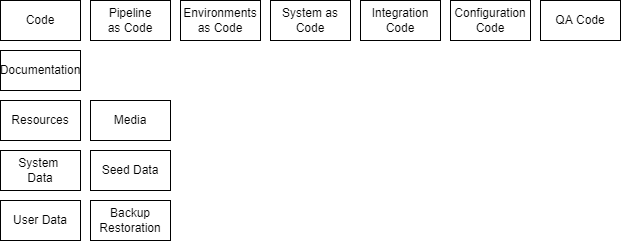

The diagram above was exported from draw.io. Its source (the exported page's mxGraphModel, read from the mxfile embedded in the PNG):
<mxGraphModel dx="782" dy="549" grid="1" gridSize="10" guides="1" tooltips="1" connect="1" arrows="1" fold="1" page="1" pageScale="1" pageWidth="827" pageHeight="1169" math="0" shadow="0">
  <root>
    <mxCell id="0" />
    <mxCell id="1" parent="0" />
    <mxCell id="kO7E5BnX6ZLaKtyJo8Rj-1" value="Environments&lt;br&gt;as Code" style="rounded=0;whiteSpace=wrap;html=1;" parent="1" vertex="1">
      <mxGeometry x="300" y="180" width="80" height="40" as="geometry" />
    </mxCell>
    <mxCell id="kO7E5BnX6ZLaKtyJo8Rj-3" value="Documentation" style="rounded=0;whiteSpace=wrap;html=1;" parent="1" vertex="1">
      <mxGeometry x="120" y="230" width="80" height="40" as="geometry" />
    </mxCell>
    <mxCell id="kO7E5BnX6ZLaKtyJo8Rj-6" value="Code" style="rounded=0;whiteSpace=wrap;html=1;" parent="1" vertex="1">
      <mxGeometry x="120" y="180" width="80" height="40" as="geometry" />
    </mxCell>
    <mxCell id="kO7E5BnX6ZLaKtyJo8Rj-7" value="System as Code" style="rounded=0;whiteSpace=wrap;html=1;" parent="1" vertex="1">
      <mxGeometry x="390" y="180" width="80" height="40" as="geometry" />
    </mxCell>
    <mxCell id="kO7E5BnX6ZLaKtyJo8Rj-8" value="System &lt;br&gt;Data" style="rounded=0;whiteSpace=wrap;html=1;" parent="1" vertex="1">
      <mxGeometry x="120" y="330" width="80" height="40" as="geometry" />
    </mxCell>
    <mxCell id="kO7E5BnX6ZLaKtyJo8Rj-9" value="User Data" style="rounded=0;whiteSpace=wrap;html=1;" parent="1" vertex="1">
      <mxGeometry x="120" y="380" width="80" height="40" as="geometry" />
    </mxCell>
    <mxCell id="kO7E5BnX6ZLaKtyJo8Rj-10" value="Integration Code" style="rounded=0;whiteSpace=wrap;html=1;" parent="1" vertex="1">
      <mxGeometry x="480" y="180" width="80" height="40" as="geometry" />
    </mxCell>
    <mxCell id="kO7E5BnX6ZLaKtyJo8Rj-11" value="Configuration Code" style="rounded=0;whiteSpace=wrap;html=1;" parent="1" vertex="1">
      <mxGeometry x="570" y="180" width="80" height="40" as="geometry" />
    </mxCell>
    <mxCell id="kO7E5BnX6ZLaKtyJo8Rj-12" value="QA Code" style="rounded=0;whiteSpace=wrap;html=1;" parent="1" vertex="1">
      <mxGeometry x="660" y="180" width="80" height="40" as="geometry" />
    </mxCell>
    <mxCell id="kO7E5BnX6ZLaKtyJo8Rj-13" value="Pipeline&lt;br&gt;as Code" style="rounded=0;whiteSpace=wrap;html=1;" parent="1" vertex="1">
      <mxGeometry x="210" y="180" width="80" height="40" as="geometry" />
    </mxCell>
    <mxCell id="kO7E5BnX6ZLaKtyJo8Rj-14" value="Seed Data" style="rounded=0;whiteSpace=wrap;html=1;" parent="1" vertex="1">
      <mxGeometry x="210" y="330" width="80" height="40" as="geometry" />
    </mxCell>
    <mxCell id="kO7E5BnX6ZLaKtyJo8Rj-16" value="Resources" style="rounded=0;whiteSpace=wrap;html=1;" parent="1" vertex="1">
      <mxGeometry x="120" y="280" width="80" height="40" as="geometry" />
    </mxCell>
    <mxCell id="kO7E5BnX6ZLaKtyJo8Rj-17" value="Media" style="rounded=0;whiteSpace=wrap;html=1;" parent="1" vertex="1">
      <mxGeometry x="210" y="280" width="80" height="40" as="geometry" />
    </mxCell>
    <mxCell id="kO7E5BnX6ZLaKtyJo8Rj-19" value="Backup Restoration" style="rounded=0;whiteSpace=wrap;html=1;" parent="1" vertex="1">
      <mxGeometry x="210" y="380" width="80" height="40" as="geometry" />
    </mxCell>
  </root>
</mxGraphModel>